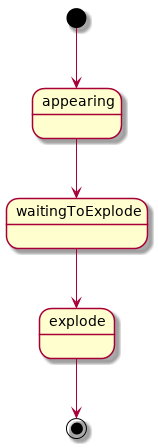

The diagram above was rendered by PlantUML. Its source (embedded in the PNG):
@startuml
[*] --> appearing
appearing --> waitingToExplode
waitingToExplode --> explode
explode --> [*]
@enduml